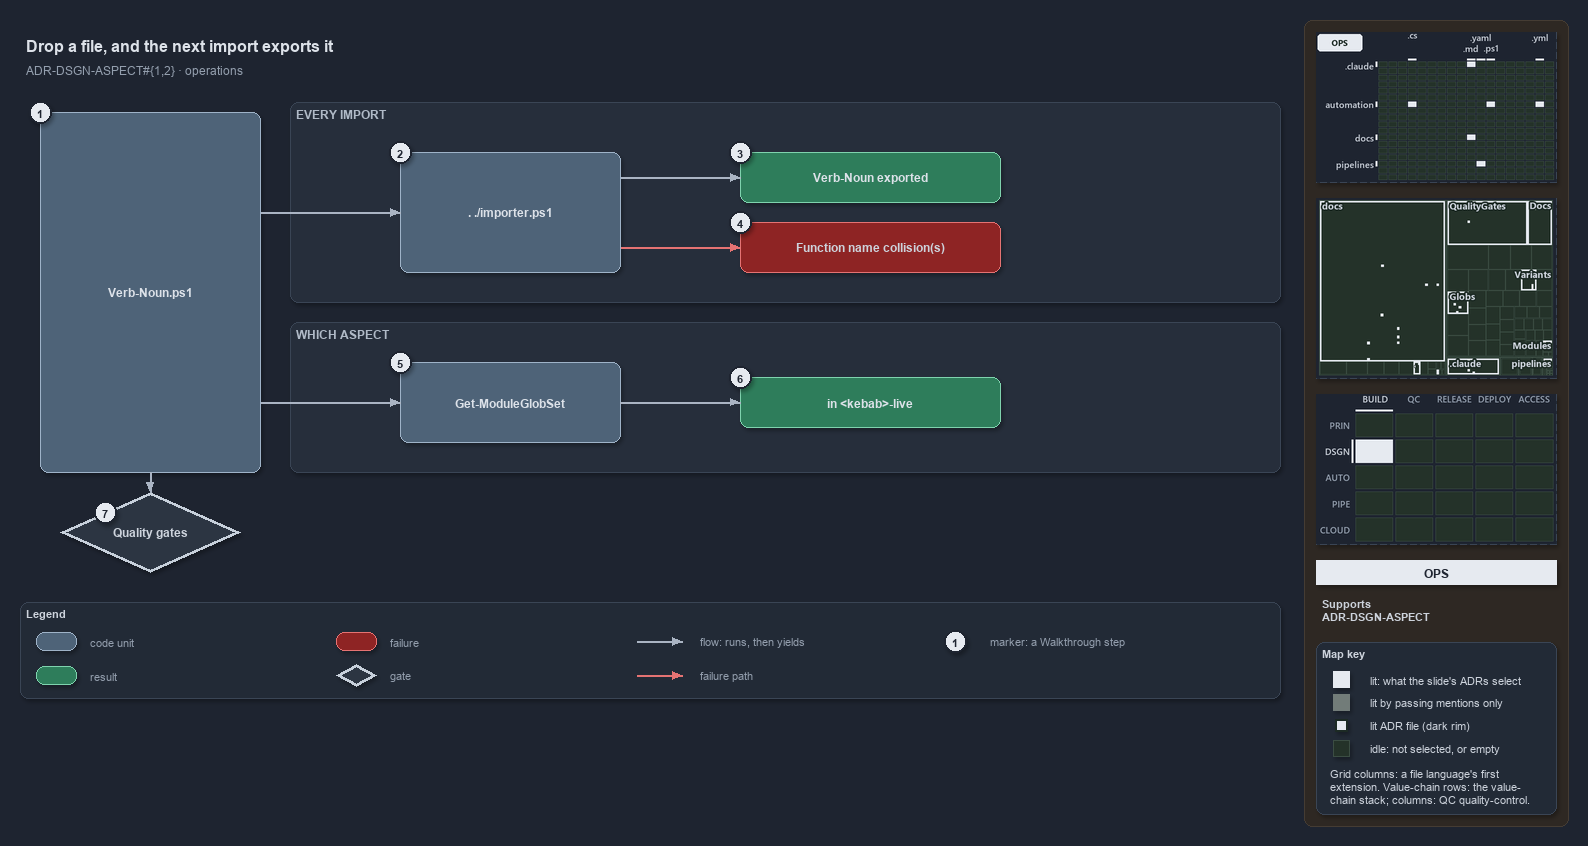

The diagram above was exported from draw.io. Its source (the exported page's mxGraphModel, read from the mxfile embedded in the PNG):
<mxGraphModel dx="1024" dy="768" grid="0" gridSize="10" guides="1" tooltips="1" connect="1" arrows="1" fold="1" page="1" pageScale="1" pageWidth="1572" pageHeight="702" background="#1E2430" math="0" shadow="1">
  <root>
    <mxCell id="0" />
    <mxCell id="1" parent="0" />
    <mxCell id="sidebar-bg" value="" style="rounded=1;arcSize=2;html=1;fillColor=#2E2823;strokeColor=#453C33;shadow=0;" vertex="1" parent="1">
      <mxGeometry x="1304" y="4" width="264" height="806" as="geometry" />
    </mxCell>
    <mxCell id="title" value="Drop a file, and the next import exports it" style="text;html=1;align=left;verticalAlign=middle;fontSize=16;fontStyle=1;fontColor=#DDE2E9;" vertex="1" parent="1">
      <mxGeometry x="20" y="14" width="1260" height="30" as="geometry" />
    </mxCell>
    <mxCell id="subtitle" value="ADR-DSGN-ASPECT#{1,2} &amp;#183; operations" style="text;html=1;align=left;verticalAlign=middle;fontSize=12;fontColor=#949FAE;" vertex="1" parent="1">
      <mxGeometry x="20" y="44" width="1240" height="20" as="geometry" />
    </mxCell>
    <mxCell id="band-import" value="EVERY IMPORT" style="rounded=1;html=1;arcSize=3;fillColor=#262E3B;strokeColor=#3A4555;verticalAlign=top;align=left;spacingLeft=8;fontStyle=1;fontSize=12;fontColor=#B0BAC7;" vertex="1" parent="1">
      <mxGeometry x="290" y="86" width="990" height="200" as="geometry" />
    </mxCell>
    <mxCell id="band-aspect" value="WHICH ASPECT" style="rounded=1;html=1;arcSize=3;fillColor=#262E3B;strokeColor=#3A4555;verticalAlign=top;align=left;spacingLeft=8;fontStyle=1;fontSize=12;fontColor=#B0BAC7;" vertex="1" parent="1">
      <mxGeometry x="290" y="306" width="990" height="150" as="geometry" />
    </mxCell>
    <mxCell id="file" value="&lt;b&gt;Verb-Noun.ps1&lt;/b&gt;" style="rounded=1;whiteSpace=wrap;html=1;arcSize=20;fillColor=#4E6378;strokeColor=#9FB3C8;fontColor=#DDE2E9;fontSize=12;" vertex="1" parent="1">
      <mxGeometry x="40" y="96" width="220" height="360" as="geometry" />
    </mxCell>
    <mxCell id="importer" value="&lt;b&gt;. ./importer.ps1&lt;/b&gt;" style="rounded=1;whiteSpace=wrap;html=1;arcSize=20;fillColor=#4E6378;strokeColor=#9FB3C8;fontColor=#DDE2E9;fontSize=12;" vertex="1" parent="1">
      <mxGeometry x="400" y="136" width="220" height="120" as="geometry" />
    </mxCell>
    <mxCell id="exported" value="&lt;b&gt;Verb-Noun exported&lt;/b&gt;" style="rounded=1;whiteSpace=wrap;html=1;arcSize=20;fillColor=#2E7D5B;strokeColor=#7FD3AE;fontColor=#DDE2E9;fontSize=12;" vertex="1" parent="1">
      <mxGeometry x="740" y="136" width="260" height="50" as="geometry" />
    </mxCell>
    <mxCell id="collision" value="&lt;b&gt;Function name collision(s)&lt;/b&gt;" style="rounded=1;whiteSpace=wrap;html=1;arcSize=20;fillColor=#8E2424;strokeColor=#E57373;fontSize=12;" vertex="1" parent="1">
      <mxGeometry x="740" y="206" width="260" height="50" as="geometry" />
    </mxCell>
    <mxCell id="globset" value="&lt;b&gt;Get-ModuleGlobSet&lt;/b&gt;" style="rounded=1;whiteSpace=wrap;html=1;arcSize=20;fillColor=#4E6378;strokeColor=#9FB3C8;fontColor=#DDE2E9;fontSize=12;" vertex="1" parent="1">
      <mxGeometry x="400" y="346" width="220" height="80" as="geometry" />
    </mxCell>
    <mxCell id="live" value="&lt;b&gt;in &amp;lt;kebab&amp;gt;-live&lt;/b&gt;" style="rounded=1;whiteSpace=wrap;html=1;arcSize=20;fillColor=#2E7D5B;strokeColor=#7FD3AE;fontColor=#DDE2E9;fontSize=12;" vertex="1" parent="1">
      <mxGeometry x="740" y="361" width="260" height="50" as="geometry" />
    </mxCell>
    <mxCell id="gates" value="&lt;b&gt;Quality gates&lt;/b&gt;" style="rhombus;whiteSpace=wrap;html=1;fillColor=#2C3542;strokeColor=#C7D0DB;strokeWidth=3;fontSize=12;fontColor=#CDD3DC;" vertex="1" parent="1">
      <mxGeometry x="60" y="476" width="180" height="80" as="geometry" />
    </mxCell>
    <mxCell id="port-file-r1" value="" style="text;html=1;strokeColor=none;fillColor=none;" vertex="1" parent="1">
      <mxGeometry x="260" y="196" width="1" height="1" as="geometry" />
    </mxCell>
    <mxCell id="edge-file-importer" value="" style="edgeStyle=orthogonalEdgeStyle;rounded=1;html=1;endArrow=block;strokeColor=#AAB4C3;fontColor=#CDD3DC;shadow=0;" edge="1" parent="1" source="port-file-r1" target="importer">
      <mxGeometry relative="1" as="geometry" />
    </mxCell>
    <mxCell id="port-importer-r1" value="" style="text;html=1;strokeColor=none;fillColor=none;" vertex="1" parent="1">
      <mxGeometry x="620" y="161" width="1" height="1" as="geometry" />
    </mxCell>
    <mxCell id="edge-importer-exported" value="" style="edgeStyle=orthogonalEdgeStyle;rounded=1;html=1;endArrow=block;strokeColor=#AAB4C3;fontColor=#CDD3DC;shadow=0;" edge="1" parent="1" source="port-importer-r1" target="exported">
      <mxGeometry relative="1" as="geometry" />
    </mxCell>
    <mxCell id="port-importer-r2" value="" style="text;html=1;strokeColor=none;fillColor=none;" vertex="1" parent="1">
      <mxGeometry x="620" y="231" width="1" height="1" as="geometry" />
    </mxCell>
    <mxCell id="edge-importer-collision" value="" style="edgeStyle=orthogonalEdgeStyle;rounded=1;html=1;endArrow=block;strokeColor=#E57373;fontColor=#CDD3DC;shadow=0;" edge="1" parent="1" source="port-importer-r2" target="collision">
      <mxGeometry relative="1" as="geometry" />
    </mxCell>
    <mxCell id="port-file-r2" value="" style="text;html=1;strokeColor=none;fillColor=none;" vertex="1" parent="1">
      <mxGeometry x="260" y="386" width="1" height="1" as="geometry" />
    </mxCell>
    <mxCell id="edge-file-globset" value="" style="edgeStyle=orthogonalEdgeStyle;rounded=1;html=1;endArrow=block;strokeColor=#AAB4C3;fontColor=#CDD3DC;shadow=0;" edge="1" parent="1" source="port-file-r2" target="globset">
      <mxGeometry relative="1" as="geometry" />
    </mxCell>
    <mxCell id="edge-globset-live" value="" style="edgeStyle=orthogonalEdgeStyle;rounded=1;html=1;endArrow=block;strokeColor=#AAB4C3;fontColor=#CDD3DC;shadow=0;" edge="1" parent="1" source="globset" target="live">
      <mxGeometry relative="1" as="geometry" />
    </mxCell>
    <mxCell id="edge-file-gates" value="" style="edgeStyle=orthogonalEdgeStyle;rounded=1;html=1;endArrow=block;strokeColor=#AAB4C3;fontColor=#CDD3DC;shadow=0;" edge="1" parent="1" source="file" target="gates">
      <mxGeometry relative="1" as="geometry" />
    </mxCell>
    <mxCell id="mark-1" value="1" style="ellipse;html=1;fillColor=#E6EAF0;strokeColor=#1E2430;strokeWidth=2;fontColor=#1E2430;fontStyle=1;fontSize=11;" vertex="1" parent="1">
      <mxGeometry x="29" y="85" width="22" height="22" as="geometry" />
    </mxCell>
    <mxCell id="mark-2" value="2" style="ellipse;html=1;fillColor=#E6EAF0;strokeColor=#1E2430;strokeWidth=2;fontColor=#1E2430;fontStyle=1;fontSize=11;" vertex="1" parent="1">
      <mxGeometry x="389" y="125" width="22" height="22" as="geometry" />
    </mxCell>
    <mxCell id="mark-3" value="3" style="ellipse;html=1;fillColor=#E6EAF0;strokeColor=#1E2430;strokeWidth=2;fontColor=#1E2430;fontStyle=1;fontSize=11;" vertex="1" parent="1">
      <mxGeometry x="729" y="125" width="22" height="22" as="geometry" />
    </mxCell>
    <mxCell id="mark-4" value="4" style="ellipse;html=1;fillColor=#E6EAF0;strokeColor=#1E2430;strokeWidth=2;fontColor=#1E2430;fontStyle=1;fontSize=11;" vertex="1" parent="1">
      <mxGeometry x="729" y="195" width="22" height="22" as="geometry" />
    </mxCell>
    <mxCell id="mark-5" value="5" style="ellipse;html=1;fillColor=#E6EAF0;strokeColor=#1E2430;strokeWidth=2;fontColor=#1E2430;fontStyle=1;fontSize=11;" vertex="1" parent="1">
      <mxGeometry x="389" y="335" width="22" height="22" as="geometry" />
    </mxCell>
    <mxCell id="mark-6" value="6" style="ellipse;html=1;fillColor=#E6EAF0;strokeColor=#1E2430;strokeWidth=2;fontColor=#1E2430;fontStyle=1;fontSize=11;" vertex="1" parent="1">
      <mxGeometry x="729" y="350" width="22" height="22" as="geometry" />
    </mxCell>
    <mxCell id="mark-7" value="7" style="ellipse;html=1;fillColor=#E6EAF0;strokeColor=#1E2430;strokeWidth=2;fontColor=#1E2430;fontStyle=1;fontSize=11;" vertex="1" parent="1">
      <mxGeometry x="94" y="485" width="22" height="22" as="geometry" />
    </mxCell>
    <mxCell id="legend" value="&lt;b&gt;Legend&lt;/b&gt;" style="rounded=1;whiteSpace=wrap;html=1;arcSize=6;fillColor=#222A36;strokeColor=#3A4555;align=left;verticalAlign=top;spacing=8;fontSize=11;fontColor=#CDD3DC;" vertex="1" parent="1">
      <mxGeometry x="20" y="586" width="1260" height="96" as="geometry" />
    </mxCell>
    <mxCell id="legend-code" value="" style="rounded=1;whiteSpace=wrap;html=1;arcSize=20;fillColor=#4E6378;strokeColor=#9FB3C8;fontColor=#DDE2E9;fontSize=12;" vertex="1" parent="1">
      <mxGeometry x="36" y="616" width="40" height="18" as="geometry" />
    </mxCell>
    <mxCell id="legend-code-text" value="code unit" style="text;html=1;align=left;verticalAlign=middle;fontSize=11;fontColor=#949FAE;" vertex="1" parent="1">
      <mxGeometry x="84" y="615" width="240" height="20" as="geometry" />
    </mxCell>
    <mxCell id="legend-result" value="" style="rounded=1;whiteSpace=wrap;html=1;arcSize=20;fillColor=#2E7D5B;strokeColor=#7FD3AE;fontColor=#DDE2E9;fontSize=12;" vertex="1" parent="1">
      <mxGeometry x="36" y="650" width="40" height="18" as="geometry" />
    </mxCell>
    <mxCell id="legend-result-text" value="result" style="text;html=1;align=left;verticalAlign=middle;fontSize=11;fontColor=#949FAE;" vertex="1" parent="1">
      <mxGeometry x="84" y="649" width="240" height="20" as="geometry" />
    </mxCell>
    <mxCell id="legend-failure" value="" style="rounded=1;whiteSpace=wrap;html=1;arcSize=20;fillColor=#8E2424;strokeColor=#E57373;fontSize=12;" vertex="1" parent="1">
      <mxGeometry x="336" y="616" width="40" height="18" as="geometry" />
    </mxCell>
    <mxCell id="legend-failure-text" value="failure" style="text;html=1;align=left;verticalAlign=middle;fontSize=11;fontColor=#949FAE;" vertex="1" parent="1">
      <mxGeometry x="384" y="615" width="240" height="20" as="geometry" />
    </mxCell>
    <mxCell id="legend-gate" value="" style="rhombus;whiteSpace=wrap;html=1;fillColor=#2C3542;strokeColor=#C7D0DB;strokeWidth=3;fontSize=12;fontColor=#CDD3DC;" vertex="1" parent="1">
      <mxGeometry x="336" y="648" width="40" height="22" as="geometry" />
    </mxCell>
    <mxCell id="legend-gate-text" value="gate" style="text;html=1;align=left;verticalAlign=middle;fontSize=11;fontColor=#949FAE;" vertex="1" parent="1">
      <mxGeometry x="384" y="649" width="240" height="20" as="geometry" />
    </mxCell>
    <mxCell id="legend-flow-a" value="" style="text;html=1;strokeColor=none;fillColor=none;" vertex="1" parent="1">
      <mxGeometry x="636" y="625" width="1" height="1" as="geometry" />
    </mxCell>
    <mxCell id="legend-flow-b" value="" style="text;html=1;strokeColor=none;fillColor=none;" vertex="1" parent="1">
      <mxGeometry x="682" y="625" width="1" height="1" as="geometry" />
    </mxCell>
    <mxCell id="legend-flow" value="" style="edgeStyle=orthogonalEdgeStyle;rounded=1;html=1;endArrow=block;strokeColor=#AAB4C3;fontColor=#CDD3DC;shadow=0;" edge="1" parent="1" source="legend-flow-a" target="legend-flow-b">
      <mxGeometry relative="1" as="geometry" />
    </mxCell>
    <mxCell id="legend-flow-text" value="flow: runs, then yields" style="text;html=1;align=left;verticalAlign=middle;fontSize=11;fontColor=#949FAE;" vertex="1" parent="1">
      <mxGeometry x="694" y="615" width="240" height="20" as="geometry" />
    </mxCell>
    <mxCell id="legend-fail-a" value="" style="text;html=1;strokeColor=none;fillColor=none;" vertex="1" parent="1">
      <mxGeometry x="636" y="659" width="1" height="1" as="geometry" />
    </mxCell>
    <mxCell id="legend-fail-b" value="" style="text;html=1;strokeColor=none;fillColor=none;" vertex="1" parent="1">
      <mxGeometry x="682" y="659" width="1" height="1" as="geometry" />
    </mxCell>
    <mxCell id="legend-fail" value="" style="edgeStyle=orthogonalEdgeStyle;rounded=1;html=1;endArrow=block;strokeColor=#E57373;fontColor=#CDD3DC;shadow=0;" edge="1" parent="1" source="legend-fail-a" target="legend-fail-b">
      <mxGeometry relative="1" as="geometry" />
    </mxCell>
    <mxCell id="legend-fail-text" value="failure path" style="text;html=1;align=left;verticalAlign=middle;fontSize=11;fontColor=#949FAE;" vertex="1" parent="1">
      <mxGeometry x="694" y="649" width="240" height="20" as="geometry" />
    </mxCell>
    <mxCell id="legend-mark" value="1" style="ellipse;html=1;fillColor=#E6EAF0;strokeColor=#1E2430;strokeWidth=2;fontColor=#1E2430;fontStyle=1;fontSize=11;" vertex="1" parent="1">
      <mxGeometry x="944" y="614" width="22" height="22" as="geometry" />
    </mxCell>
    <mxCell id="legend-mark-text" value="marker: a Walkthrough step" style="text;html=1;align=left;verticalAlign=middle;fontSize=11;fontColor=#949FAE;" vertex="1" parent="1">
      <mxGeometry x="984" y="615" width="220" height="20" as="geometry" />
    </mxCell>
    <mxCell id="minimap-grid" value="" style="shape=image;html=1;imageAspect=0;aspect=fixed;verticalLabelPosition=bottom;strokeColor=#3A4555;dashed=1;fillColor=#222A36;image=data:image/png,(base64 omitted: 12172 chars);" vertex="1" parent="1">
      <mxGeometry x="1316" y="16" width="240" height="150" as="geometry" />
    </mxCell>
    <mxCell id="minimap-tree" value="" style="shape=image;html=1;imageAspect=0;aspect=fixed;verticalLabelPosition=bottom;strokeColor=#3A4555;dashed=1;fillColor=#222A36;image=data:image/png,(base64 omitted: 21216 chars);" vertex="1" parent="1">
      <mxGeometry x="1316" y="182" width="240" height="180" as="geometry" />
    </mxCell>
    <mxCell id="minimap-chain" value="" style="shape=image;html=1;imageAspect=0;aspect=fixed;verticalLabelPosition=bottom;strokeColor=#3A4555;dashed=1;fillColor=#222A36;image=data:image/png,(base64 omitted: 12436 chars);" vertex="1" parent="1">
      <mxGeometry x="1316" y="378" width="240" height="150" as="geometry" />
    </mxCell>
    <mxCell id="lens-badge" value="OPS" style="rounded=0;whiteSpace=wrap;html=1;align=center;verticalAlign=middle;fontSize=12;fontStyle=1;fontColor=#1E2430;fillColor=#E6EAF0;strokeColor=none;" vertex="1" parent="1">
      <mxGeometry x="1316" y="544" width="240" height="24" as="geometry" />
    </mxCell>
    <mxCell id="supports" value="&lt;b&gt;Supports&lt;/b&gt;&lt;br&gt;ADR-DSGN-ASPECT" style="text;html=1;whiteSpace=wrap;align=left;verticalAlign=top;fontSize=11;fontColor=#CDD3DC;" vertex="1" parent="1">
      <mxGeometry x="1316" y="576" width="240" height="38" as="geometry" />
    </mxCell>
    <mxCell id="mapkey" value="&lt;b&gt;Map key&lt;/b&gt;" style="rounded=1;arcSize=6;whiteSpace=wrap;html=1;align=left;verticalAlign=top;fontSize=11;fontColor=#CDD3DC;fillColor=#222A36;strokeColor=#3A4555;spacingLeft=8;spacingTop=2;" vertex="1" parent="1">
      <mxGeometry x="1316" y="626" width="240" height="172" as="geometry" />
    </mxCell>
    <mxCell id="mapkey-lit" value="" style="rounded=0;html=1;fillColor=#E6EAF0;strokeColor=#E6EAF0;" vertex="1" parent="1">
      <mxGeometry x="1333.0" y="655.0" width="16" height="16" as="geometry" />
    </mxCell>
    <mxCell id="mapkey-lit-text" value="lit: what the slide's ADRs select" style="text;html=1;align=left;verticalAlign=middle;fontSize=11;fontColor=#CDD3DC;" vertex="1" parent="1">
      <mxGeometry x="1364" y="653" width="184" height="20" as="geometry" />
    </mxCell>
    <mxCell id="mapkey-touched" value="" style="rounded=0;html=1;fillColor=#727C79;strokeColor=#727C79;" vertex="1" parent="1">
      <mxGeometry x="1333.0" y="678.0" width="16" height="16" as="geometry" />
    </mxCell>
    <mxCell id="mapkey-touched-text" value="lit by passing mentions only" style="text;html=1;align=left;verticalAlign=middle;fontSize=11;fontColor=#CDD3DC;" vertex="1" parent="1">
      <mxGeometry x="1364" y="676" width="184" height="20" as="geometry" />
    </mxCell>
    <mxCell id="mapkey-adr" value="" style="rounded=0;html=1;fillColor=#E6EAF0;strokeColor=#1C2A24;strokeWidth=2;" vertex="1" parent="1">
      <mxGeometry x="1335.0" y="703.0" width="12" height="12" as="geometry" />
    </mxCell>
    <mxCell id="mapkey-adr-text" value="lit ADR file (dark rim)" style="text;html=1;align=left;verticalAlign=middle;fontSize=11;fontColor=#CDD3DC;" vertex="1" parent="1">
      <mxGeometry x="1364" y="699" width="184" height="20" as="geometry" />
    </mxCell>
    <mxCell id="mapkey-idle" value="" style="rounded=0;html=1;fillColor=#243229;strokeColor=#3B4D43;" vertex="1" parent="1">
      <mxGeometry x="1333.0" y="724.0" width="16" height="16" as="geometry" />
    </mxCell>
    <mxCell id="mapkey-idle-text" value="idle: not selected, or empty" style="text;html=1;align=left;verticalAlign=middle;fontSize=11;fontColor=#CDD3DC;" vertex="1" parent="1">
      <mxGeometry x="1364" y="722" width="184" height="20" as="geometry" />
    </mxCell>
    <mxCell id="mapkey-codes" value="Grid columns: a file language's first&lt;br&gt;extension. Value-chain rows: the value-&lt;br&gt;chain stack; columns: QC quality-control." style="text;html=1;align=left;verticalAlign=top;whiteSpace=wrap;fontSize=11;fontColor=#CDD3DC;" vertex="1" parent="1">
      <mxGeometry x="1324" y="746" width="224" height="46" as="geometry" />
    </mxCell>
  </root>
</mxGraphModel>